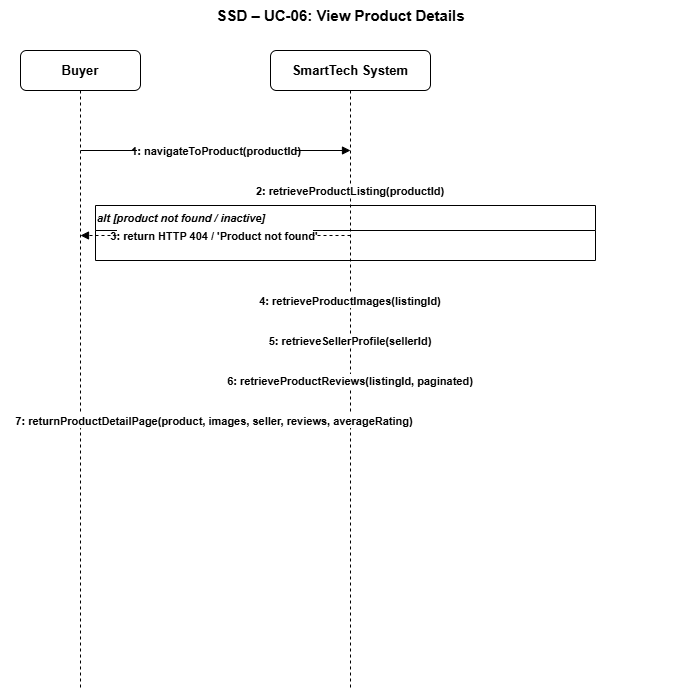

The diagram above was exported from draw.io. Its source (the exported page's mxGraphModel, read from the mxfile embedded in the PNG):
<mxGraphModel dx="2026" dy="902" grid="1" gridSize="10" guides="1" tooltips="1" connect="1" arrows="1" fold="1" page="1" pageScale="1" pageWidth="1100" pageHeight="850" math="0" shadow="0">
  <root>
    <mxCell id="0" />
    <mxCell id="1" parent="0" />
    <mxCell id="s6_title" parent="1" style="text;html=1;strokeColor=none;fillColor=none;align=center;fontSize=15;fontStyle=1;" value="SSD – UC-06: View Product Details" vertex="1">
      <mxGeometry height="30" width="680" x="20" y="10" as="geometry" />
    </mxCell>
    <mxCell id="s6_buyer_h" parent="1" style="rounded=1;whiteSpace=wrap;html=1;fillColor=#ffffff;strokeColor=#000000;fontSize=13;fontStyle=1;" value="Buyer" vertex="1">
      <mxGeometry height="40" width="120" x="40" y="60" as="geometry" />
    </mxCell>
    <mxCell id="s6_sys_h" parent="1" style="rounded=1;whiteSpace=wrap;html=1;fillColor=#ffffff;strokeColor=#000000;fontSize=13;fontStyle=1;" value="SmartTech System" vertex="1">
      <mxGeometry height="40" width="160" x="290" y="60" as="geometry" />
    </mxCell>
    <mxCell id="s6_buyer_l" edge="1" parent="1" style="endArrow=none;dashed=1;strokeColor=#000000;strokeWidth=1;">
      <mxGeometry relative="1" as="geometry">
        <mxPoint x="100" y="100" as="sourcePoint" />
        <mxPoint x="100" y="700" as="targetPoint" />
      </mxGeometry>
    </mxCell>
    <mxCell id="s6_sys_l" edge="1" parent="1" style="endArrow=none;dashed=1;strokeColor=#000000;strokeWidth=1;">
      <mxGeometry relative="1" as="geometry">
        <mxPoint x="370" y="100" as="sourcePoint" />
        <mxPoint x="370" y="700" as="targetPoint" />
      </mxGeometry>
    </mxCell>
    <mxCell id="s6_m1" edge="1" parent="1" style="endArrow=block;endFill=1;strokeColor=#000000;fontSize=11;fontStyle=1;align=center;" value="1: navigateToProduct(productId)">
      <mxGeometry relative="1" as="geometry">
        <mxPoint x="100" y="160" as="sourcePoint" />
        <mxPoint x="370" y="160" as="targetPoint" />
      </mxGeometry>
    </mxCell>
    <mxCell id="s6_m2" edge="1" parent="1" style="endArrow=open;endFill=0;strokeColor=#000000;fontSize=11;fontStyle=1;dashed=1;align=center;" value="2: retrieveProductListing(productId)">
      <mxGeometry relative="1" as="geometry">
        <mxPoint x="370" y="200" as="sourcePoint" />
        <mxPoint x="370" y="200" as="targetPoint" />
      </mxGeometry>
    </mxCell>
    <mxCell id="s6_alt1" parent="1" style="swimlane;startSize=25;fillColor=none;strokeColor=#000000;fontSize=11;fontStyle=3;align=left;" value="alt [product not found / inactive]" vertex="1">
      <mxGeometry height="55" width="500" x="115" y="215" as="geometry" />
    </mxCell>
    <mxCell id="s6_m3" edge="1" parent="1" style="endArrow=block;endFill=1;strokeColor=#000000;fontSize=11;fontStyle=1;dashed=1;align=center;" value="3: return HTTP 404 / 'Product not found'">
      <mxGeometry relative="1" as="geometry">
        <mxPoint x="370" y="245" as="sourcePoint" />
        <mxPoint x="100" y="245" as="targetPoint" />
      </mxGeometry>
    </mxCell>
    <mxCell id="s6_m4" edge="1" parent="1" style="endArrow=open;endFill=0;strokeColor=#000000;fontSize=11;fontStyle=1;dashed=1;align=center;" value="4: retrieveProductImages(listingId)">
      <mxGeometry relative="1" as="geometry">
        <mxPoint x="370" y="310" as="sourcePoint" />
        <mxPoint x="370" y="310" as="targetPoint" />
      </mxGeometry>
    </mxCell>
    <mxCell id="s6_m5" edge="1" parent="1" style="endArrow=open;endFill=0;strokeColor=#000000;fontSize=11;fontStyle=1;dashed=1;align=center;" value="5: retrieveSellerProfile(sellerId)">
      <mxGeometry relative="1" as="geometry">
        <mxPoint x="370" y="350" as="sourcePoint" />
        <mxPoint x="370" y="350" as="targetPoint" />
      </mxGeometry>
    </mxCell>
    <mxCell id="s6_m6" edge="1" parent="1" style="endArrow=open;endFill=0;strokeColor=#000000;fontSize=11;fontStyle=1;dashed=1;align=center;" value="6: retrieveProductReviews(listingId, paginated)">
      <mxGeometry relative="1" as="geometry">
        <mxPoint x="370" y="390" as="sourcePoint" />
        <mxPoint x="370" y="390" as="targetPoint" />
      </mxGeometry>
    </mxCell>
    <mxCell id="s6_m7" edge="1" parent="1" style="endArrow=block;endFill=1;strokeColor=#000000;fontSize=11;fontStyle=1;dashed=1;align=center;" value="7: returnProductDetailPage(product, images, seller, reviews, averageRating)">
      <mxGeometry relative="1" as="geometry">
        <mxPoint x="370" y="430" as="sourcePoint" />
        <mxPoint x="100" y="430" as="targetPoint" />
      </mxGeometry>
    </mxCell>
  </root>
</mxGraphModel>